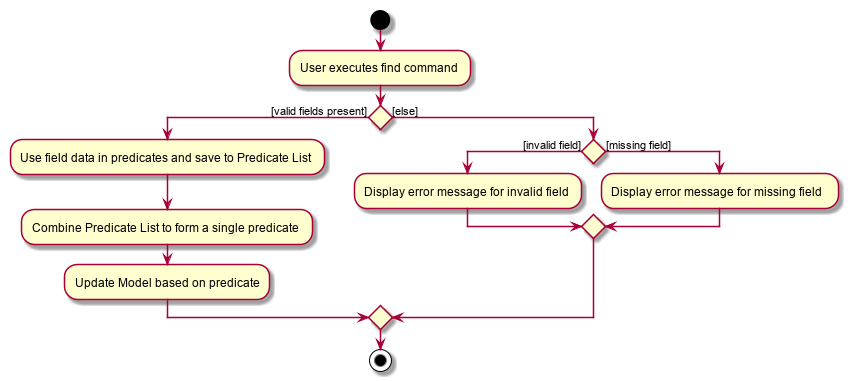

The diagram above was rendered by PlantUML. Its source (embedded in the PNG):
@startuml
start
:User executes find command;


if () then ([valid fields present])
    :Use field data in predicates and save to Predicate List;
    :Combine Predicate List to form a single predicate;
    :Update Model based on predicate;
else ([else])
 if () then([invalid field])
    :Display error message for invalid field;
 else ([missing field])
    :Display error message for missing field;
 endif
endif
stop
@enduml